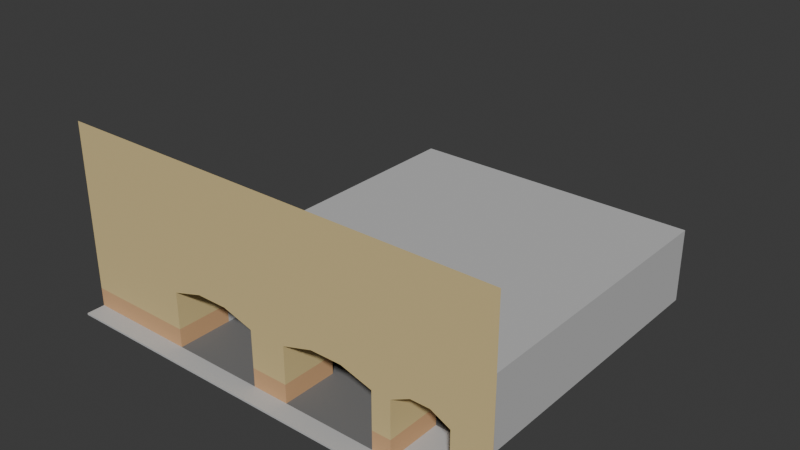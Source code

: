 # Source: parking.blend  (saved by Blender 4.2.66; exported with 4.5.12 LTS)
import bpy
from mathutils import Matrix  # noqa: F401  (used for matrix-valued properties, if any)

bpy.ops.wm.read_factory_settings(use_empty=True)
scene = bpy.context.scene
scene.name = 'Scene'

# ---- collections
col_collection = bpy.data.collections.new('Collection'); scene.collection.children.link(col_collection)

# ---- materials (node trees are filled in below, after node groups)
mat_facade = bpy.data.materials.new('Facade')
mat_facade.use_backface_culling = True
mat_lower = bpy.data.materials.new('Lower')
mat_lower.use_backface_culling = True
mat_road = bpy.data.materials.new('Road')
mat_road.use_backface_culling = True
mat_sidewalk = bpy.data.materials.new('Sidewalk')
mat_sidewalk.use_backface_culling = True
mat_road_001 = bpy.data.materials.new('Road.001')
mat_road_001.use_backface_culling = True
mat_sidewalk_001 = bpy.data.materials.new('Sidewalk.001')
mat_sidewalk_001.use_backface_culling = True

# ---- material node trees
mat_facade.use_nodes = True; mat_facade.node_tree.nodes.clear()
_N = mat_facade.node_tree.nodes; _L = mat_facade.node_tree.links
n0 = _N.new('ShaderNodeBsdfPrincipled'); n0.name = 'Principled BSDF'; n0.location = (10, 300)
n0.inputs[0].default_value = (0.6867, 0.5395, 0.2542, 1.0)
n0.inputs[2].default_value = 1.0
n1 = _N.new('ShaderNodeOutputMaterial'); n1.name = 'Material Output'; n1.location = (300, 300)
_L.new(n0.outputs[0], n1.inputs[0])
n1.is_active_output = True
mat_lower.use_nodes = True; mat_lower.node_tree.nodes.clear()
_N = mat_lower.node_tree.nodes; _L = mat_lower.node_tree.links
n0 = _N.new('ShaderNodeBsdfPrincipled'); n0.name = 'Principled BSDF'; n0.location = (10, 300)
n0.inputs[0].default_value = (0.6445, 0.3813, 0.1912, 1.0)
n0.inputs[2].default_value = 1.0
n1 = _N.new('ShaderNodeOutputMaterial'); n1.name = 'Material Output'; n1.location = (300, 300)
_L.new(n0.outputs[0], n1.inputs[0])
n1.is_active_output = True
mat_road.use_nodes = True; mat_road.node_tree.nodes.clear()
_N = mat_road.node_tree.nodes; _L = mat_road.node_tree.links
n0 = _N.new('ShaderNodeBsdfPrincipled'); n0.name = 'Principled BSDF'; n0.location = (10, 300)
n0.inputs[0].default_value = (0.1714, 0.1714, 0.1714, 1.0)
n0.inputs[2].default_value = 1.0
n1 = _N.new('ShaderNodeOutputMaterial'); n1.name = 'Material Output'; n1.location = (300, 300)
_L.new(n0.outputs[0], n1.inputs[0])
n1.is_active_output = True
mat_sidewalk.use_nodes = True; mat_sidewalk.node_tree.nodes.clear()
_N = mat_sidewalk.node_tree.nodes; _L = mat_sidewalk.node_tree.links
n0 = _N.new('ShaderNodeBsdfPrincipled'); n0.name = 'Principled BSDF'; n0.location = (10, 300)
n0.inputs[0].default_value = (0.521, 0.521, 0.521, 1.0)
n0.inputs[2].default_value = 1.0
n1 = _N.new('ShaderNodeOutputMaterial'); n1.name = 'Material Output'; n1.location = (300, 300)
_L.new(n0.outputs[0], n1.inputs[0])
n1.is_active_output = True
mat_road_001.use_nodes = True; mat_road_001.node_tree.nodes.clear()
_N = mat_road_001.node_tree.nodes; _L = mat_road_001.node_tree.links
n0 = _N.new('ShaderNodeBsdfPrincipled'); n0.name = 'Principled BSDF'; n0.location = (10, 300)
n0.inputs[0].default_value = (0.1714, 0.1714, 0.1714, 1.0)
n0.inputs[2].default_value = 1.0
n1 = _N.new('ShaderNodeOutputMaterial'); n1.name = 'Material Output'; n1.location = (300, 300)
_L.new(n0.outputs[0], n1.inputs[0])
n1.is_active_output = True
mat_sidewalk_001.use_nodes = True; mat_sidewalk_001.node_tree.nodes.clear()
_N = mat_sidewalk_001.node_tree.nodes; _L = mat_sidewalk_001.node_tree.links
n0 = _N.new('ShaderNodeBsdfPrincipled'); n0.name = 'Principled BSDF'; n0.location = (10, 300)
n0.inputs[0].default_value = (0.521, 0.521, 0.521, 1.0)
n0.inputs[2].default_value = 1.0
n1 = _N.new('ShaderNodeOutputMaterial'); n1.name = 'Material Output'; n1.location = (300, 300)
_L.new(n0.outputs[0], n1.inputs[0])
n1.is_active_output = True

# ---- world
world_world = bpy.data.worlds.new('World'); scene.world = world_world
world_world.use_nodes = True; world_world.node_tree.nodes.clear()
_N = world_world.node_tree.nodes; _L = world_world.node_tree.links
n0 = _N.new('ShaderNodeOutputWorld'); n0.name = 'World Output'; n0.location = (300, 300)
n1 = _N.new('ShaderNodeBackground'); n1.name = 'Background'; n1.location = (10, 300)
n1.inputs[0].default_value = (0.05088, 0.05088, 0.05088, 1.0)
_L.new(n1.outputs[0], n0.inputs[0])
n0.is_active_output = True
world_world.color = (0.05088, 0.05088, 0.05088)
world_world.sun_shadow_jitter_overblur = 0.0

# ---- meshes
me_plane = bpy.data.meshes.new('Plane')
me_plane.from_pydata([(-12.0, 0.0, 4.0), (12.0, 0.0, 4.0), (2.667, 0.0, 3.5), (-6.0, 1.0, 1.0), (4.333, 0.0, 3.5), (12.0, 0.0, 0.0), (8.0, 1.0, 3.5), (9.0, 1.0, 3.5), (10.0, 1.0, 0.0), (-1.0, 1.0, 0.0), (6.0, 1.0, 0.0), (10.0, 0.0, 0.0), (8.0, 0.0, 3.5), (6.0, 0.0, 0.0), (12.0, 0.0, 3.0), (-6.0, 0.0, 1.0), (10.0, 1.0, 3.0), (10.0, 0.0, 3.0), (7.0, 1.0, 0.0), (7.0, 0.0, 0.0), (7.0, 1.0, 3.0), (6.0, 1.0, 3.0), (7.0, 0.0, 3.0), (6.0, 0.0, 3.0), (2.667, 1.0, 3.5), (9.0, 0.0, 3.5), (-1.0, 0.0, 0.0), (4.333, 1.0, 3.5), (1.0, 1.0, 0.0), (1.0, 0.0, 0.0), (1.0, 1.0, 3.0), (-1.0, 1.0, 3.0), (1.0, 0.0, 3.0), (-1.0, 0.0, 3.0), (-4.333, 0.0, 3.5), (-2.667, 0.0, 3.5), (-4.333, 1.0, 3.5), (-2.667, 1.0, 3.5), (-12.0, 0.0, 0.0), (-6.0, 0.0, 0.0), (-6.0, 1.0, 0.0), (-6.0, 1.0, 3.0), (-12.0, 0.0, 3.0), (-6.0, 0.0, 3.0), (12.0, 0.0, 1.0), (10.0, 0.0, 1.0), (10.0, 1.0, 1.0), (7.0, 1.0, 1.0), (7.0, 0.0, 1.0), (6.0, 0.0, 1.0), (6.0, 1.0, 1.0), (-12.0, 0.0, 1.0), (-12.0, 0.0, 7.0), (12.0, 0.0, 7.0), (-12.0, 0.0, 10.0), (12.0, 0.0, 10.0), (7.0, 3.0, 0.0), (6.0, 3.0, 0.0), (7.0, 3.0, 3.0), (6.0, 3.0, 3.0), (7.0, 3.0, 1.0), (6.0, 3.0, 1.0), (1.0, 3.0, 0.0), (-1.0, 3.0, 0.0), (1.0, 3.0, 3.0), (-1.0, 3.0, 3.0), (-6.0, 3.0, 1.0), (-6.0, 3.0, 0.0), (-6.0, 3.0, 3.0), (10.0, 3.0, 0.0), (9.0, 3.0, 3.5), (8.0, 3.0, 3.5), (10.0, 3.0, 1.0), (10.0, 3.0, 3.0), (2.667, 3.0, 3.5), (4.333, 3.0, 3.5), (-4.333, 3.0, 3.5), (-2.667, 3.0, 3.5), (1.0, 1.0, 1.0), (1.0, 0.0, 1.0), (-1.0, 1.0, 1.0), (-1.0, 0.0, 1.0), (1.0, 3.0, 1.0), (-1.0, 3.0, 1.0), (-6.0, 3.0, 4.0), (10.0, 3.0, 4.0)], [], [(36, 34, 43, 41), (29, 13, 10, 28), (6, 12, 22, 20), (16, 17, 25, 7), (9, 40, 39, 26), (45, 44, 14, 17), (46, 45, 17, 16), (38, 39, 15, 51), (48, 47, 20, 22), (50, 49, 23, 21), (80, 31, 65, 83), (49, 48, 22, 23), (19, 11, 8, 18), (7, 25, 12, 6), (79, 78, 30, 32), (28, 9, 63, 62), (80, 81, 33, 31), (81, 79, 32, 33), (27, 4, 2, 24), (24, 2, 32, 30), (21, 23, 4, 27), (15, 3, 41, 43), (51, 15, 43, 42), (31, 33, 35, 37), (37, 35, 34, 36), (35, 33, 32, 2, 4, 23, 22, 12, 25, 17, 14, 1, 0, 42, 43, 34), (8, 11, 45, 46), (11, 5, 44, 45), (39, 40, 3, 15), (13, 19, 48, 49), (50, 21, 59, 61), (10, 13, 49, 50), (19, 18, 47, 48), (0, 1, 53, 52), (52, 53, 55, 54), (60, 61, 59, 58), (56, 57, 61, 60), (20, 47, 60, 58), (82, 83, 65, 64), (47, 18, 56, 60), (10, 50, 61, 57), (78, 28, 62, 82), (41, 3, 66, 68), (3, 40, 67, 66), (9, 63, 67, 40), (10, 57, 62, 28), (69, 56, 18, 8), (7, 6, 71, 70), (72, 69, 8, 46), (73, 72, 46, 16), (37, 36, 76, 77), (27, 24, 74, 75), (36, 41, 68, 76), (37, 77, 65, 31), (24, 30, 64, 74), (27, 75, 59, 21), (6, 20, 58, 71), (16, 7, 70, 73), (30, 78, 82, 64), (62, 63, 83, 82), (26, 29, 79, 81), (9, 26, 81, 80), (29, 28, 78, 79), (9, 80, 83, 63), (64, 65, 77, 76, 68, 84, 85, 73, 70, 71, 58, 59, 75, 74)])
me_plane.polygons.foreach_set('material_index', [0, 2, 0, 0, 2, 0, 0, 1, 0, 0, 0, 0, 3, 0, 0, 0, 0, 0, 0, 0, 0, 0, 0, 0, 0, 0, 1, 1, 1, 1, 0, 1, 1, 0, 0, 0, 1, 0, 0, 1, 1, 1, 0, 1, 2, 2, 3, 0, 1, 0, 0, 0, 0, 0, 0, 0, 0, 0, 0, 1, 1, 1, 1, 1, 0])
_uv = me_plane.uv_layers.new(name='UVMap')
_uv.uv.foreach_set('vector', [0.08333, 1.0, 0.08333, 0.5, 0.0, 0.5, 0.0, 1.0, 0.3125, 0.5, 0.625, 0.5, 0.625, 1.0, 0.3125, 1.0, 0.75, 1.0, 0.75, 0.5, 0.6875, 0.5, 0.6875, 1.0, 0.875, 1.0, 0.875, 0.5, 0.8125, 0.5, 0.8125, 1.0, 0.25, 1.0, 0.0, 1.0, 0.0, 0.5, 0.25, 0.5, 0.0, 0.0, 0.0, 0.0, 0.0, 0.0, 0.0, 0.0, 0.875, 1.0, 0.875, 0.5, 0.875, 0.5, 0.875, 1.0, 0.0, 0.0, 0.0, 0.0, 0.0, 0.0, 0.0, 0.0, 0.6875, 0.5, 0.6875, 1.0, 0.6875, 1.0, 0.6875, 0.5, 0.625, 1.0, 0.625, 0.5, 0.625, 0.5, 0.625, 1.0, 0.25, 1.0, 0.25, 1.0, 0.25, 1.0, 0.25, 1.0, 0.0, 0.0, 0.0, 0.0, 0.0, 0.0, 0.0, 0.0, 0.6875, 0.5, 0.875, 0.5, 0.875, 1.0, 0.6875, 1.0, 0.8125, 1.0, 0.8125, 0.5, 0.75, 0.5, 0.75, 1.0, 0.3125, 0.5, 0.3125, 1.0, 0.3125, 1.0, 0.3125, 0.5, 0.0, 0.0, 0.0, 0.0, 0.0, 0.0, 0.0, 0.0, 0.25, 1.0, 0.25, 0.5, 0.25, 0.5, 0.25, 1.0, 0.0, 0.0, 0.0, 0.0, 0.0, 0.0, 0.0, 0.0, 0.5208, 1.0, 0.5208, 0.5, 0.4167, 0.5, 0.4167, 1.0, 0.4167, 1.0, 0.4167, 0.5, 0.3125, 0.5, 0.3125, 1.0, 0.625, 1.0, 0.625, 0.5, 0.5208, 0.5, 0.5208, 1.0, 0.0, 0.5, 0.0, 1.0, 0.0, 1.0, 0.0, 0.5, 0.0, 0.0, 0.0, 0.0, 0.0, 0.0, 0.0, 0.0, 0.25, 1.0, 0.25, 0.5, 0.1667, 0.5, 0.1667, 1.0, 0.1667, 1.0, 0.1667, 0.5, 0.08333, 0.5, 0.08333, 1.0, 0.0, 0.0, 0.0, 0.0, 0.0, 0.0, 0.0, 0.0, 0.0, 0.0, 0.0, 0.0, 0.0, 0.0, 0.0, 0.0, 0.0, 0.0, 0.0, 0.0, 0.0, 0.0, 0.0, 0.0, 0.0, 0.0, 0.0, 0.0, 0.0, 0.0, 0.0, 0.0, 0.875, 1.0, 0.875, 0.5, 0.875, 0.5, 0.875, 1.0, 0.0, 0.0, 0.0, 0.0, 0.0, 0.0, 0.0, 0.0, 0.0, 0.5, 0.0, 1.0, 0.0, 1.0, 0.0, 0.5, 0.0, 0.0, 0.0, 0.0, 0.0, 0.0, 0.0, 0.0, 0.625, 1.0, 0.625, 1.0, 0.625, 1.0, 0.625, 1.0, 0.625, 1.0, 0.625, 0.5, 0.625, 0.5, 0.625, 1.0, 0.6875, 0.5, 0.6875, 1.0, 0.6875, 1.0, 0.6875, 0.5, 0.0, 0.0, 0.0, 0.0, 0.0, 0.0, 0.0, 0.0, 0.0, 0.0, 0.0, 0.0, 0.0, 0.0, 0.0, 0.0, 0.0, 0.0, 0.0, 0.0, 0.0, 0.0, 0.0, 0.0, 0.0, 0.0, 0.0, 0.0, 0.0, 0.0, 0.0, 0.0, 0.6875, 1.0, 0.6875, 1.0, 0.6875, 1.0, 0.6875, 1.0, 0.0, 0.0, 0.0, 0.0, 0.0, 0.0, 0.0, 0.0, 0.6875, 1.0, 0.6875, 1.0, 0.6875, 1.0, 0.6875, 1.0, 0.625, 1.0, 0.625, 1.0, 0.625, 1.0, 0.625, 1.0, 0.3125, 1.0, 0.3125, 1.0, 0.3125, 1.0, 0.3125, 1.0, 0.0, 1.0, 0.0, 1.0, 0.0, 1.0, 0.0, 1.0, 0.0, 1.0, 0.0, 1.0, 0.0, 1.0, 0.0, 1.0, 0.0, 0.0, 0.0, 0.0, 0.0, 0.0, 0.0, 0.0, 0.0, 0.0, 0.0, 0.0, 0.0, 0.0, 0.0, 0.0, 0.0, 0.0, 0.6875, 1.0, 0.6875, 1.0, 0.875, 1.0, 0.8125, 1.0, 0.75, 1.0, 0.75, 1.0, 0.8125, 1.0, 0.0, 0.0, 0.0, 0.0, 0.875, 1.0, 0.875, 1.0, 0.0, 0.0, 0.0, 0.0, 0.875, 1.0, 0.875, 1.0, 0.1667, 1.0, 0.08333, 1.0, 0.08333, 1.0, 0.1667, 1.0, 0.5208, 1.0, 0.4167, 1.0, 0.4167, 1.0, 0.5208, 1.0, 0.08333, 1.0, 0.0, 1.0, 0.0, 1.0, 0.08333, 1.0, 0.1667, 1.0, 0.1667, 1.0, 0.25, 1.0, 0.25, 1.0, 0.4167, 1.0, 0.3125, 1.0, 0.3125, 1.0, 0.4167, 1.0, 0.5208, 1.0, 0.5208, 1.0, 0.625, 1.0, 0.625, 1.0, 0.75, 1.0, 0.6875, 1.0, 0.6875, 1.0, 0.75, 1.0, 0.875, 1.0, 0.8125, 1.0, 0.8125, 1.0, 0.0, 0.0, 0.3125, 1.0, 0.3125, 1.0, 0.3125, 1.0, 0.3125, 1.0, 0.0, 0.0, 0.0, 0.0, 0.0, 0.0, 0.0, 0.0, 0.0, 0.0, 0.0, 0.0, 0.0, 0.0, 0.0, 0.0, 0.25, 1.0, 0.25, 0.5, 0.25, 0.5, 0.25, 1.0, 0.3125, 0.5, 0.3125, 1.0, 0.3125, 1.0, 0.3125, 0.5, 0.25, 1.0, 0.25, 1.0, 0.25, 1.0, 0.25, 1.0, 0.3125, 1.0, 0.25, 1.0, 0.1667, 1.0, 0.08333, 1.0, 0.0, 1.0, 0.0, 0.0, 0.0, 0.0, 0.0, 0.0, 0.8125, 1.0, 0.75, 1.0, 0.0, 0.0, 0.625, 1.0, 0.5208, 1.0, 0.4167, 1.0])
me_plane.materials.append(mat_facade)
me_plane.materials.append(mat_lower)
me_plane.materials.append(mat_road)
me_plane.materials.append(mat_sidewalk)
me_plane.update()
me_plane_001 = bpy.data.meshes.new('Plane.001')
me_plane_001.from_pydata([(10.0, -1.0, 0.0), (10.0, 15.0, 0.0), (-6.0, -1.0, 0.0), (-6.0, 15.0, 0.0), (10.0, -1.0, 4.0), (10.0, 15.0, 4.0), (-6.0, -1.0, 4.0), (-6.0, 15.0, 4.0), (12.0, -4.0, 0.0), (-12.0, -4.0, 0.0), (12.0, -5.0, 0.0), (-12.0, -5.0, 0.0), (12.0, -5.0, -0.1), (-12.0, -5.0, -0.1)], [], [(1, 3, 2, 0), (3, 1, 5, 7), (2, 3, 7, 6), (1, 0, 4, 5), (4, 6, 7, 5), (10, 11, 13, 12), (8, 9, 11, 10)])
me_plane_001.polygons.foreach_set('material_index', [0, 1, 1, 1, 1, 1, 1])
_uv = me_plane_001.uv_layers.new(name='UVMap')
_uv.uv.foreach_set('vector', [1.0, 1.0, 0.0, 1.0, 0.0, 0.0, 1.0, 0.0, 0.0, 1.0, 1.0, 1.0, 1.0, 1.0, 0.0, 1.0, 0.0, 0.0, 0.0, 1.0, 0.0, 1.0, 0.0, 0.0, 1.0, 1.0, 1.0, 0.0, 1.0, 0.0, 1.0, 1.0, 1.0, 0.0, 0.0, 0.0, 0.0, 1.0, 1.0, 1.0, 1.0, 0.0, 0.0, 0.0, 0.0, 0.0, 1.0, 0.0, 1.0, 0.0, 0.0, 0.0, 0.0, 0.0, 1.0, 0.0])
me_plane_001.materials.append(mat_road_001)
me_plane_001.materials.append(mat_sidewalk_001)
me_plane_001.update()

# ---- objects
ob_entrance = bpy.data.objects.new('Entrance', me_plane)
ob_interior = bpy.data.objects.new('Interior', me_plane_001)

# ---- transforms, parenting, visibility, modifiers, constraints
ob_entrance.location = (0.0, 0.0, 0.0)
ob_interior.location = (0.0, 4.0, 0.0)

# ---- collection membership
col_collection.objects.link(ob_entrance)
col_collection.objects.link(ob_interior)

# ---- scene / render settings (as saved in the file)
scene.frame_start = 1; scene.frame_end = 250; scene.frame_set(1)
scene.render.engine = 'BLENDER_EEVEE_NEXT'
bpy.context.view_layer.update()

# ---- added for rendering (the .blend has no active camera and no usable light): camera, sun
cam_auto = bpy.data.cameras.new('AutoCamera')
cam_auto.lens = 50.0
cam_auto.sensor_width = 36.0
cam_auto.clip_end = 1000.0
ob_auto_camera = bpy.data.objects.new('AutoCamera', cam_auto)
scene.collection.objects.link(ob_auto_camera)
ob_auto_camera.location = (30.378, -27.4536, 29.2524)
ob_auto_camera.rotation_euler = (1.09748, -7.21219e-08, 0.694738)
scene.camera = ob_auto_camera
light_auto_sun = bpy.data.lights.new('AutoSun', 'SUN')
light_auto_sun.energy = 3.0
light_auto_sun.angle = 0.0523599
ob_auto_sun = bpy.data.objects.new('AutoSun', light_auto_sun)
scene.collection.objects.link(ob_auto_sun)
ob_auto_sun.rotation_euler = (0.872665, 0.174533, 0.523599)
bpy.context.view_layer.update()
